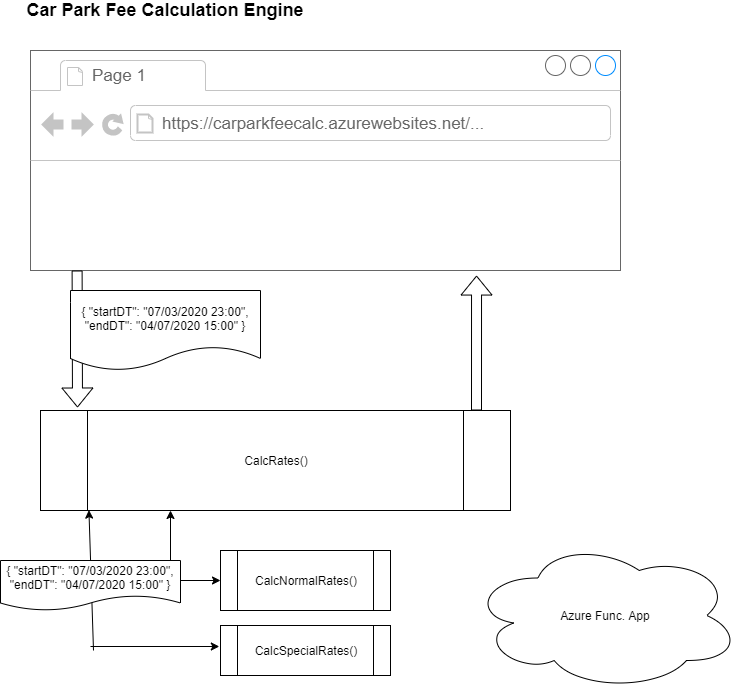

The diagram above was exported from draw.io. Its source (the exported page's mxGraphModel, read from the mxfile embedded in the PNG):
<mxGraphModel dx="1736" dy="900" grid="1" gridSize="10" guides="1" tooltips="1" connect="1" arrows="1" fold="1" page="1" pageScale="1" pageWidth="827" pageHeight="1169" math="0" shadow="0">
  <root>
    <mxCell id="0" />
    <mxCell id="1" parent="0" />
    <mxCell id="aQNEgdRONtEJ1QEhDY93-1" value="&lt;font style=&quot;vertical-align: inherit&quot;&gt;&lt;font style=&quot;vertical-align: inherit&quot;&gt;CalcRates()&lt;/font&gt;&lt;/font&gt;" style="shape=process;whiteSpace=wrap;html=1;backgroundOutline=1;" parent="1" vertex="1">
      <mxGeometry x="70" y="450" width="470" height="100" as="geometry" />
    </mxCell>
    <object label="&lt;font style=&quot;vertical-align: inherit&quot;&gt;&lt;font style=&quot;vertical-align: inherit&quot;&gt;Azure Func. App&lt;br&gt;&lt;/font&gt;&lt;/font&gt;" ttt="ttt" id="aQNEgdRONtEJ1QEhDY93-2">
      <mxCell style="ellipse;shape=cloud;whiteSpace=wrap;html=1;" parent="1" vertex="1">
        <mxGeometry x="500" y="580" width="270" height="150" as="geometry" />
      </mxCell>
    </object>
    <mxCell id="TZwNlQSlwEzKzgYhdUo_-3" value="" style="strokeWidth=1;shadow=0;dashed=0;align=center;html=1;shape=mxgraph.mockup.containers.browserWindow;rSize=0;strokeColor=#666666;strokeColor2=#008cff;strokeColor3=#c4c4c4;mainText=,;recursiveResize=0;" vertex="1" parent="1">
      <mxGeometry x="60" y="90" width="590" height="220" as="geometry" />
    </mxCell>
    <mxCell id="TZwNlQSlwEzKzgYhdUo_-4" value="Page 1" style="strokeWidth=1;shadow=0;dashed=0;align=center;html=1;shape=mxgraph.mockup.containers.anchor;fontSize=17;fontColor=#666666;align=left;" vertex="1" parent="TZwNlQSlwEzKzgYhdUo_-3">
      <mxGeometry x="60" y="12" width="110" height="26" as="geometry" />
    </mxCell>
    <mxCell id="TZwNlQSlwEzKzgYhdUo_-5" value="&lt;font style=&quot;vertical-align: inherit&quot;&gt;&lt;font style=&quot;vertical-align: inherit&quot;&gt;&lt;font style=&quot;vertical-align: inherit&quot;&gt;&lt;font style=&quot;vertical-align: inherit&quot;&gt;https://carparkfeecalc.azurewebsites.net/...&lt;/font&gt;&lt;/font&gt;&lt;/font&gt;&lt;/font&gt;" style="strokeWidth=1;shadow=0;dashed=0;align=center;html=1;shape=mxgraph.mockup.containers.anchor;rSize=0;fontSize=17;fontColor=#666666;align=left;" vertex="1" parent="TZwNlQSlwEzKzgYhdUo_-3">
      <mxGeometry x="130" y="60" width="250" height="26" as="geometry" />
    </mxCell>
    <mxCell id="TZwNlQSlwEzKzgYhdUo_-8" value="" style="shape=flexArrow;endArrow=classic;html=1;exitX=0.079;exitY=1;exitDx=0;exitDy=0;exitPerimeter=0;" edge="1" parent="1" source="TZwNlQSlwEzKzgYhdUo_-3">
      <mxGeometry width="50" height="50" relative="1" as="geometry">
        <mxPoint x="380" y="330" as="sourcePoint" />
        <mxPoint x="107" y="447" as="targetPoint" />
      </mxGeometry>
    </mxCell>
    <mxCell id="TZwNlQSlwEzKzgYhdUo_-9" value="&lt;div&gt;&lt;span&gt;&lt;font style=&quot;vertical-align: inherit&quot;&gt;&lt;font style=&quot;vertical-align: inherit&quot;&gt;&lt;font style=&quot;vertical-align: inherit&quot;&gt;&lt;font style=&quot;vertical-align: inherit&quot;&gt;{ &quot;startDT&quot;: &quot;07/03/2020 23:00&quot;,&lt;/font&gt;&lt;/font&gt;&lt;/font&gt;&lt;/font&gt;&lt;/span&gt;&lt;/div&gt;&lt;div&gt;&lt;span&gt;&#09;&lt;/span&gt;&lt;font style=&quot;vertical-align: inherit&quot;&gt;&lt;font style=&quot;vertical-align: inherit&quot;&gt;&lt;font style=&quot;vertical-align: inherit&quot;&gt;&lt;font style=&quot;vertical-align: inherit&quot;&gt;&lt;font style=&quot;vertical-align: inherit&quot;&gt;&lt;font style=&quot;vertical-align: inherit&quot;&gt;&quot;endDT&quot;: &quot;04/07/2020 15:00&quot;&lt;/font&gt;&lt;/font&gt;&lt;/font&gt;&lt;/font&gt;&lt;/font&gt;&lt;/font&gt;&lt;span&gt;&lt;font style=&quot;vertical-align: inherit&quot;&gt;&lt;font style=&quot;vertical-align: inherit&quot;&gt;&lt;font style=&quot;vertical-align: inherit&quot;&gt;&lt;font style=&quot;vertical-align: inherit&quot;&gt; }&lt;/font&gt;&lt;/font&gt;&lt;/font&gt;&lt;/font&gt;&lt;/span&gt;&lt;/div&gt;" style="shape=document;whiteSpace=wrap;html=1;boundedLbl=1;" vertex="1" parent="1">
      <mxGeometry x="100" y="330" width="190" height="80" as="geometry" />
    </mxCell>
    <mxCell id="2" value="&lt;font style=&quot;vertical-align: inherit&quot;&gt;&lt;font style=&quot;vertical-align: inherit&quot;&gt;CalcNormalRates()&lt;/font&gt;&lt;/font&gt;" style="shape=process;whiteSpace=wrap;html=1;backgroundOutline=1;" vertex="1" parent="1">
      <mxGeometry x="250" y="590" width="170" height="60" as="geometry" />
    </mxCell>
    <mxCell id="TZwNlQSlwEzKzgYhdUo_-10" value="&lt;font style=&quot;vertical-align: inherit&quot;&gt;&lt;font style=&quot;vertical-align: inherit&quot;&gt;&lt;font style=&quot;vertical-align: inherit&quot;&gt;&lt;font style=&quot;vertical-align: inherit&quot;&gt;CalcSpecialRates()&lt;/font&gt;&lt;/font&gt;&lt;/font&gt;&lt;/font&gt;" style="shape=process;whiteSpace=wrap;html=1;backgroundOutline=1;" vertex="1" parent="1">
      <mxGeometry x="250" y="665" width="170" height="50" as="geometry" />
    </mxCell>
    <mxCell id="TZwNlQSlwEzKzgYhdUo_-13" value="" style="endArrow=classic;html=1;" edge="1" parent="1">
      <mxGeometry width="50" height="50" relative="1" as="geometry">
        <mxPoint x="200" y="620" as="sourcePoint" />
        <mxPoint x="200" y="550" as="targetPoint" />
      </mxGeometry>
    </mxCell>
    <mxCell id="TZwNlQSlwEzKzgYhdUo_-14" value="" style="endArrow=classic;html=1;entryX=0;entryY=0.5;entryDx=0;entryDy=0;" edge="1" parent="1" target="2">
      <mxGeometry width="50" height="50" relative="1" as="geometry">
        <mxPoint x="200" y="620" as="sourcePoint" />
        <mxPoint x="430" y="480" as="targetPoint" />
      </mxGeometry>
    </mxCell>
    <mxCell id="TZwNlQSlwEzKzgYhdUo_-18" value="" style="endArrow=classic;html=1;entryX=0.103;entryY=0.996;entryDx=0;entryDy=0;entryPerimeter=0;" edge="1" parent="1" target="aQNEgdRONtEJ1QEhDY93-1">
      <mxGeometry width="50" height="50" relative="1" as="geometry">
        <mxPoint x="123" y="690" as="sourcePoint" />
        <mxPoint x="120" y="560" as="targetPoint" />
      </mxGeometry>
    </mxCell>
    <mxCell id="TZwNlQSlwEzKzgYhdUo_-19" value="" style="endArrow=classic;html=1;entryX=-0.007;entryY=0.42;entryDx=0;entryDy=0;entryPerimeter=0;" edge="1" parent="1" target="TZwNlQSlwEzKzgYhdUo_-10">
      <mxGeometry width="50" height="50" relative="1" as="geometry">
        <mxPoint x="120" y="686" as="sourcePoint" />
        <mxPoint x="430" y="480" as="targetPoint" />
      </mxGeometry>
    </mxCell>
    <mxCell id="TZwNlQSlwEzKzgYhdUo_-20" value="&lt;div&gt;&lt;span&gt;&lt;font style=&quot;vertical-align: inherit&quot;&gt;&lt;font style=&quot;vertical-align: inherit&quot;&gt;&lt;font style=&quot;vertical-align: inherit&quot;&gt;&lt;font style=&quot;vertical-align: inherit&quot;&gt;{ &quot;startDT&quot;: &quot;07/03/2020 23:00&quot;,&lt;/font&gt;&lt;/font&gt;&lt;/font&gt;&lt;/font&gt;&lt;/span&gt;&lt;/div&gt;&lt;div&gt;&lt;span&gt;&#09;&lt;/span&gt;&lt;font style=&quot;vertical-align: inherit&quot;&gt;&lt;font style=&quot;vertical-align: inherit&quot;&gt;&lt;font style=&quot;vertical-align: inherit&quot;&gt;&lt;font style=&quot;vertical-align: inherit&quot;&gt;&lt;font style=&quot;vertical-align: inherit&quot;&gt;&lt;font style=&quot;vertical-align: inherit&quot;&gt;&quot;endDT&quot;: &quot;04/07/2020 15:00&quot;&lt;/font&gt;&lt;/font&gt;&lt;/font&gt;&lt;/font&gt;&lt;/font&gt;&lt;/font&gt;&lt;span&gt;&lt;font style=&quot;vertical-align: inherit&quot;&gt;&lt;font style=&quot;vertical-align: inherit&quot;&gt;&lt;font style=&quot;vertical-align: inherit&quot;&gt;&lt;font style=&quot;vertical-align: inherit&quot;&gt; }&lt;/font&gt;&lt;/font&gt;&lt;/font&gt;&lt;/font&gt;&lt;/span&gt;&lt;/div&gt;" style="shape=document;whiteSpace=wrap;html=1;boundedLbl=1;" vertex="1" parent="1">
      <mxGeometry x="30" y="600" width="180" height="50" as="geometry" />
    </mxCell>
    <mxCell id="TZwNlQSlwEzKzgYhdUo_-29" value="" style="shape=flexArrow;endArrow=classic;html=1;entryX=0.756;entryY=1.023;entryDx=0;entryDy=0;entryPerimeter=0;" edge="1" parent="1" target="TZwNlQSlwEzKzgYhdUo_-3">
      <mxGeometry width="50" height="50" relative="1" as="geometry">
        <mxPoint x="506" y="450" as="sourcePoint" />
        <mxPoint x="490" y="314" as="targetPoint" />
      </mxGeometry>
    </mxCell>
    <mxCell id="TZwNlQSlwEzKzgYhdUo_-31" value="&lt;font style=&quot;font-size: 18px&quot;&gt;&lt;b&gt;Car Park Fee Calculation Engine&lt;/b&gt;&lt;/font&gt;" style="text;html=1;strokeColor=none;fillColor=none;align=center;verticalAlign=middle;whiteSpace=wrap;rounded=0;" vertex="1" parent="1">
      <mxGeometry x="40" y="40" width="310" height="20" as="geometry" />
    </mxCell>
  </root>
</mxGraphModel>